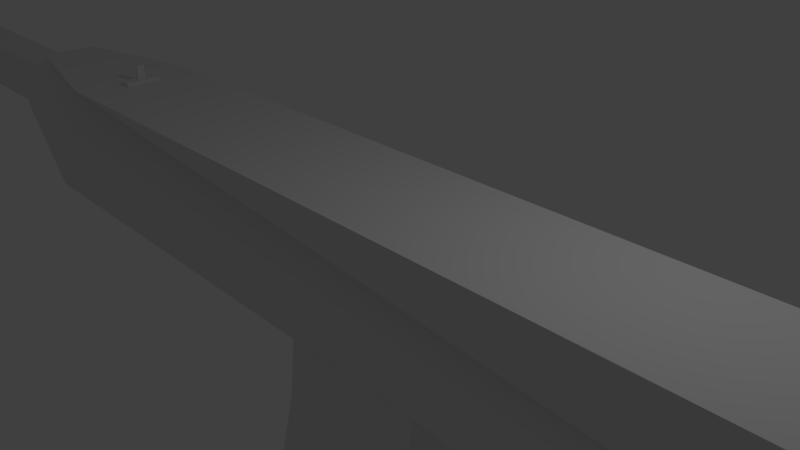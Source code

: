 # Source: m7ol9-gun.blend  (saved by Blender 2.78.0; exported with 4.5.12 LTS)
import bpy
from mathutils import Matrix  # noqa: F401  (used for matrix-valued properties, if any)

bpy.ops.wm.read_factory_settings(use_empty=True)
scene = bpy.context.scene
scene.name = 'Scene'

# ---- collections
col_collection_1 = bpy.data.collections.new('Collection 1'); scene.collection.children.link(col_collection_1)

# ---- materials (node trees are filled in below, after node groups)
mat_material = bpy.data.materials.new('Material')
mat_material.alpha_threshold = 0.0
mat_material.use_transparent_shadow = False
mat_material.roughness = 0.5
mat_material.line_color = (0.0, 0.0, 0.0, 1.0)

# ---- material node trees

# ---- world
world_world = bpy.data.worlds.new('World'); scene.world = world_world
world_world.color = (0.05088, 0.05088, 0.05088)
world_world.use_sun_shadow = False
world_world.sun_shadow_jitter_overblur = 0.0
world_world.cycles.sampling_method = 'MANUAL'

# ---- cameras
cam_camera = bpy.data.cameras.new('Camera')
cam_camera.clip_end = 100.0
cam_camera.lens = 35.0
cam_camera.sensor_width = 32.0
cam_camera.sensor_height = 18.0
cam_camera.ortho_scale = 7.314
cam_camera.dof.focus_distance = 0.0
cam_camera.dof.aperture_fstop = 128.0

# ---- lights
light_lamp = bpy.data.lights.new('Lamp', 'POINT')
light_lamp.transmission_factor = 0.0
light_lamp.cutoff_distance = 30.0
light_lamp.energy = 100.0
light_lamp.shadow_buffer_clip_start = 1.001
light_lamp.shadow_soft_size = 0.1
light_lamp.shadow_maximum_resolution = 0.006
light_lamp.use_absolute_resolution = True

# ---- meshes
me_cube = bpy.data.meshes.new('Cube')
me_cube.from_pydata([(13.01, -1.0, -1.54), (-8.38, -0.526, -1.54), (13.01, -1.0, 1.0), (-8.38, -0.4607, 1.0), (-8.38, -0.3516, -0.2561), (-8.38, -0.3516, 0.6158), (-17.04, -0.3516, -0.2561), (-17.04, -0.3516, 0.6158), (-0.9993, -0.563, -1.54), (1.403, -0.563, -1.54), (1.403, -0.563, -1.54), (7.889, -1.0, -1.54), (7.889, -1.0, -1.54), (9.673, -1.0, -1.54), (-1.541, -0.563, -4.156), (0.786, -0.563, -4.755), (0.786, -0.563, -4.755), (-2.433, -0.563, -5.828), (-0.4871, -0.563, -7.237), (-0.4871, -0.563, -7.237), (-3.975, -0.563, -6.992), (-2.385, -0.563, -8.793), (-2.385, -0.563, -8.793), (-1.146, -0.563, -2.644), (1.235, -0.563, -2.958), (1.235, -0.563, -2.958), (18.55, -1.124, 1.161), (14.56, -1.0, 1.0), (14.56, -1.0, -1.54), (8.051, -0.8443, -1.639), (8.051, -0.8443, -1.639), (9.557, -0.8443, -1.639), (9.796, -0.8443, -6.221), (9.796, -0.8443, -6.221), (11.19, -0.8443, -5.65), (18.55, -1.124, -4.602), (20.18, -0.7282, 0.7395), (20.18, -0.7282, -4.283), (-5.985, -1.0, 1.0), (-5.328, -1.0, 1.0), (-5.754, -0.2986, 1.0), (-5.559, -0.2986, 1.0), (-5.754, -0.2986, 1.065), (-5.559, -0.2986, 1.065), (-5.754, -0.2986, 1.065), (-5.559, -0.2986, 1.065), (-5.676, -0.0665, 1.065), (-5.636, -0.0665, 1.065), (-5.676, -0.0665, 1.296), (-5.636, -0.0665, 1.296), (10.12, -1.0, 1.0), (9.65, -1.0, 1.0), (9.964, -0.1281, 1.0), (9.964, -0.6726, 1.0), (9.803, -0.6726, 1.0), (9.803, -0.1281, 1.0), (9.803, -0.1281, 1.419), (9.964, -0.1281, 1.419), (9.93, -0.3867, 1.419), (9.837, -0.3867, 1.419), (13.01, 1.0, -1.54), (-8.38, 0.526, -1.54), (13.01, 1.0, 1.0), (-8.38, 0.4607, 1.0), (-8.38, 0.3516, -0.2561), (-8.38, 0.3516, 0.6158), (-17.04, 0.3516, -0.2561), (-17.04, 0.3516, 0.6158), (-0.9993, 0.563, -1.54), (1.403, 0.563, -1.54), (1.403, 0.563, -1.54), (7.889, 1.0, -1.54), (7.889, 1.0, -1.54), (9.673, 1.0, -1.54), (-1.541, 0.563, -4.156), (0.786, 0.563, -4.755), (0.786, 0.563, -4.755), (-2.433, 0.563, -5.828), (-0.4871, 0.563, -7.237), (-0.4871, 0.563, -7.237), (-3.975, 0.563, -6.992), (-2.385, 0.563, -8.793), (-2.385, 0.563, -8.793), (-1.146, 0.563, -2.644), (1.235, 0.563, -2.958), (1.235, 0.563, -2.958), (18.55, 1.124, 1.161), (14.56, 1.0, 1.0), (14.56, 1.0, -1.54), (8.051, 0.8443, -1.639), (8.051, 0.8443, -1.639), (9.557, 0.8443, -1.639), (9.796, 0.8443, -6.221), (9.796, 0.8443, -6.221), (11.19, 0.8443, -5.65), (18.55, 1.124, -4.602), (20.18, 0.7282, 0.7395), (20.18, 0.7282, -4.283), (13.01, 0.0, -1.54), (-0.9993, 8.894e-09, -1.54), (-8.38, 0.0, -1.54), (13.01, 0.0, 1.0), (-8.38, 0.0, 1.0), (-8.38, 0.0, -0.2561), (-8.38, 0.0, 0.6158), (-17.04, 0.0, -0.2561), (-17.04, 0.0, 0.6158), (1.403, 8.894e-09, -1.54), (7.889, 0.0, -1.54), (9.673, 0.0, -1.54), (-1.541, 8.894e-09, -4.156), (0.786, 8.894e-09, -4.755), (-2.433, 8.894e-09, -5.828), (-0.4871, 8.894e-09, -7.237), (-3.975, 8.894e-09, -6.992), (-2.385, 8.894e-09, -8.793), (-2.385, 8.894e-09, -8.793), (1.235, 8.894e-09, -2.958), (-1.146, 8.894e-09, -2.644), (14.56, 0.0, 1.0), (14.56, 0.0, -1.54), (8.051, 0.0, -1.639), (9.557, 0.0, -1.639), (9.796, 0.0, -6.221), (9.796, 0.0, -6.221), (11.19, 0.0, -5.65), (18.55, 0.0, 1.161), (18.55, 0.0, -4.602), (20.21, 0.0, 0.7395), (20.21, 0.0, -4.283), (-5.985, 1.0, 1.0), (-5.985, 0.0, 1.0), (-5.328, 0.0, 1.0), (-5.328, 1.0, 1.0), (-5.754, 0.2986, 1.0), (-5.754, 0.0, 1.0), (-5.559, 0.0, 1.0), (-5.559, 0.2986, 1.0), (-5.754, 0.2986, 1.065), (-5.754, 0.0, 1.065), (-5.559, 0.0, 1.065), (-5.559, 0.2986, 1.065), (-5.754, 0.2986, 1.065), (-5.754, 0.0, 1.065), (-5.559, 0.0, 1.065), (-5.559, 0.2986, 1.065), (-5.676, 0.0665, 1.065), (-5.676, 0.0, 1.065), (-5.636, 0.0, 1.065), (-5.636, 0.0665, 1.065), (-5.676, 0.0665, 1.296), (-5.676, 0.0, 1.296), (-5.636, 0.0, 1.296), (-5.636, 0.0665, 1.296), (10.12, 0.0, 1.0), (10.12, 1.0, 1.0), (9.65, 1.0, 1.0), (9.65, 0.0, 1.0), (9.964, 0.1281, 1.0), (9.964, 0.6726, 1.0), (9.803, 0.6726, 1.0), (9.803, 0.1281, 1.0), (9.803, 0.1281, 1.419), (9.964, 0.1281, 1.419), (9.93, 0.3867, 1.419), (9.837, 0.3867, 1.419), (12.34, -1.452, -0.145), (14.1, -1.188, -0.1153), (18.85, -1.335, -1.838), (19.9, -0.865, -1.899), (19.94, 2.489e-09, -1.899), (12.34, 1.452, -0.145), (14.1, 1.188, -0.1153), (18.85, 1.335, -1.838), (19.9, 0.865, -1.899), (-8.392, -0.9107, 0.1821), (-8.385, -0.4288, 0.2128), (-17.04, -0.4288, 0.2128), (-17.68, -0.4012, -0.3187), (-8.392, 0.9107, 0.1821), (-8.385, 0.4288, 0.2128), (-17.04, 0.4288, 0.2128), (-17.04, -0.4012, -0.3187), (-17.04, -0.4012, 0.6763), (-17.04, 0.4012, -0.3187), (-17.04, 0.4012, 0.6763), (-17.04, 0.0, -0.3187), (-17.04, 0.0, 0.6763), (-17.04, -0.4893, 0.2164), (-17.68, -0.2568, 0.1955), (-17.04, 0.4893, 0.2164), (-17.68, -0.4012, 0.6763), (-17.68, 0.4012, -0.3187), (-17.68, 0.4012, 0.6763), (-17.68, 0.0, -0.3187), (-17.68, 0.0, 0.6763), (-17.68, -0.4893, 0.2164), (-17.68, 0.4893, 0.2164), (-17.68, 0.2874, 0.1981), (-17.68, -0.001745, -0.08719), (-17.68, -0.001745, 0.4534), (-8.478, -0.2028, 0.1944), (-8.478, 0.0, 0.1788), (-8.478, 0.2299, 0.1964), (-8.478, 0.0, -0.03039), (-8.478, 0.0, 0.3994), (-17.68, 0.2874, 0.1981), (-17.68, -0.001745, -0.08719), (-17.68, -0.2568, 0.1955), (-17.68, -0.001745, 0.4534)], [], [(25, 24, 15, 16), (131, 102, 3, 38), (101, 2, 27, 119), (175, 3, 5, 176), (100, 1, 4, 103), (103, 4, 6, 105), (176, 5, 7, 177), (166, 0, 28, 167), (98, 0, 13, 109), (0, 166, 175, 1, 8, 9, 11, 10, 12, 13), (111, 16, 19, 113), (16, 15, 18, 19), (117, 25, 16, 111), (24, 23, 14, 15), (18, 17, 20, 21), (15, 14, 17, 18), (19, 18, 21, 22), (113, 19, 22, 116), (9, 8, 23, 24), (107, 10, 25, 117), (10, 9, 24, 25), (12, 11, 29, 30), (109, 13, 31, 122), (13, 12, 30, 31), (122, 31, 34, 125), (31, 30, 33, 34), (30, 29, 32, 33), (119, 27, 26, 126), (167, 28, 35, 168), (170, 128, 36, 169), (168, 35, 37, 169), (126, 26, 36, 128), (28, 120, 127, 35), (35, 127, 129, 37), (0, 98, 120, 28), (29, 121, 123, 32), (33, 124, 125, 34), (32, 123, 124, 33), (11, 108, 121, 29), (8, 99, 118, 23), (17, 112, 114, 20), (21, 115, 116, 22), (20, 114, 115, 21), (14, 110, 112, 17), (10, 107, 108, 11), (5, 104, 106, 7), (106, 67, 185, 187), (3, 102, 104, 5), (23, 118, 110, 14), (1, 100, 99, 8), (131, 38, 40, 135), (157, 132, 39, 51), (40, 41, 43, 42), (38, 39, 41, 40), (39, 132, 136, 41), (139, 42, 44, 143), (41, 136, 140, 43), (135, 40, 42, 139), (45, 144, 148, 47), (42, 43, 45, 44), (43, 140, 144, 45), (47, 148, 152, 49), (143, 44, 46, 147), (44, 45, 47, 46), (152, 151, 48, 49), (147, 46, 48, 151), (46, 47, 49, 48), (101, 154, 50, 2), (50, 154, 52, 53), (53, 52, 57, 58), (157, 51, 54, 55), (51, 50, 53, 54), (55, 52, 154, 157), (57, 56, 59, 58), (54, 53, 58, 59), (52, 55, 56, 57), (55, 54, 59, 56), (85, 76, 75, 84), (131, 130, 63, 102), (101, 119, 87, 62), (179, 180, 65, 63), (100, 103, 64, 61), (103, 105, 66, 64), (180, 181, 67, 65), (171, 172, 88, 60), (98, 109, 73, 60), (60, 73, 72, 70, 71, 69, 68, 61, 179, 171), (111, 113, 79, 76), (76, 79, 78, 75), (117, 111, 76, 85), (84, 75, 74, 83), (78, 81, 80, 77), (75, 78, 77, 74), (79, 82, 81, 78), (113, 116, 82, 79), (69, 84, 83, 68), (107, 117, 85, 70), (70, 85, 84, 69), (72, 90, 89, 71), (109, 122, 91, 73), (73, 91, 90, 72), (122, 125, 94, 91), (91, 94, 93, 90), (90, 93, 92, 89), (119, 126, 86, 87), (172, 173, 95, 88), (170, 174, 96, 128), (173, 174, 97, 95), (126, 128, 96, 86), (88, 95, 127, 120), (95, 97, 129, 127), (60, 88, 120, 98), (89, 92, 123, 121), (93, 94, 125, 124), (92, 93, 124, 123), (71, 89, 121, 108), (68, 83, 118, 99), (77, 80, 114, 112), (81, 82, 116, 115), (80, 81, 115, 114), (74, 77, 112, 110), (70, 71, 108, 107), (65, 67, 106, 104), (67, 181, 190, 185), (63, 65, 104, 102), (83, 74, 110, 118), (61, 68, 99, 100), (131, 135, 134, 130), (157, 156, 133, 132), (134, 138, 141, 137), (130, 134, 137, 133), (133, 137, 136, 132), (139, 143, 142, 138), (137, 141, 140, 136), (135, 139, 138, 134), (145, 149, 148, 144), (138, 142, 145, 141), (141, 145, 144, 140), (149, 153, 152, 148), (143, 147, 146, 142), (142, 146, 149, 145), (152, 153, 150, 151), (147, 151, 150, 146), (146, 150, 153, 149), (101, 62, 155, 154), (155, 159, 158, 154), (159, 164, 163, 158), (157, 161, 160, 156), (156, 160, 159, 155), (161, 157, 154, 158), (163, 164, 165, 162), (160, 165, 164, 159), (158, 163, 162, 161), (161, 162, 165, 160), (86, 96, 174, 173), (129, 97, 174, 170), (87, 86, 173, 172), (62, 87, 172, 171), (26, 168, 169, 36), (129, 170, 169, 37), (27, 167, 168, 26), (2, 166, 167, 27), (105, 6, 182, 186), (64, 66, 181, 180), (61, 64, 180, 179), (6, 177, 188, 182), (4, 176, 177, 6), (1, 175, 176, 4), (175, 166, 2, 50, 51, 39, 38, 3), (171, 179, 63, 130, 133, 156, 155, 62), (186, 182, 178, 194), (184, 186, 194, 192), (182, 188, 196, 178), (190, 184, 192, 197), (177, 7, 183, 188), (7, 106, 187, 183), (181, 66, 184, 190), (66, 105, 186, 184), (196, 191, 195, 200, 208), (197, 198, 200, 195, 193), (192, 194, 207, 198, 197), (178, 196, 208, 207, 194), (187, 185, 193, 195), (185, 190, 197, 193), (183, 187, 195, 191), (188, 183, 191, 196), (203, 204, 202), (199, 189, 201, 204), (209, 206, 203, 205), (206, 199, 204, 203), (189, 209, 205, 201), (204, 201, 202), (201, 205, 202), (205, 203, 202)])
me_cube.materials.append(mat_material)
me_cube.use_remesh_preserve_volume = False
me_cube.use_remesh_preserve_attributes = False
me_cube.use_mirror_vertex_groups = False
me_cube.update()

# ---- objects
ob_cube = bpy.data.objects.new('Cube', me_cube)
ob_lamp = bpy.data.objects.new('Lamp', light_lamp)
ob_camera = bpy.data.objects.new('Camera', cam_camera)

# ---- transforms, parenting, visibility, modifiers, constraints
ob_cube.location = (0.0, 0.0, 0.0)
ob_cube.lock_rotations_4d = False
ob_cube.empty_display_type = 'ARROWS'
ob_cube.lineart.crease_threshold = 0.0
ob_lamp.location = (4.076, 1.005, 5.904)
ob_lamp.rotation_euler = (0.6503, 0.05522, 1.866)
ob_lamp.lock_rotations_4d = False
ob_lamp.empty_display_type = 'ARROWS'
ob_lamp.color = (0.0, 0.0, 0.0, 0.0)
ob_lamp.lineart.crease_threshold = 0.0
ob_camera.location = (7.481, -6.508, 5.344)
ob_camera.rotation_euler = (1.109, 0.0, 0.8149)
ob_camera.lock_rotations_4d = False
ob_camera.empty_display_type = 'ARROWS'
ob_camera.color = (0.0, 0.0, 0.0, 0.0)
ob_camera.display_type = 'WIRE'
ob_camera.lineart.crease_threshold = 0.0

# ---- collection membership
col_collection_1.objects.link(ob_cube)
col_collection_1.objects.link(ob_lamp)
col_collection_1.objects.link(ob_camera)

# ---- scene / render settings (as saved in the file)
scene.camera = ob_camera
scene.frame_start = 1; scene.frame_end = 250; scene.frame_set(0)
scene.render.engine = 'BLENDER_EEVEE_NEXT'
scene.render.resolution_percentage = 50
scene.render.dither_intensity = 0.0
scene.cycles.use_denoising = False
scene.cycles.samples = 128
scene.cycles.sampling_pattern = 'TABULATED_SOBOL'
scene.cycles.light_sampling_threshold = 0.0
scene.cycles.use_adaptive_sampling = False
scene.cycles.use_light_tree = False
scene.cycles.blur_glossy = 0.0
scene.cycles.sample_clamp_indirect = 0.0
scene.view_settings.view_transform = 'Standard'
bpy.context.view_layer.update()
